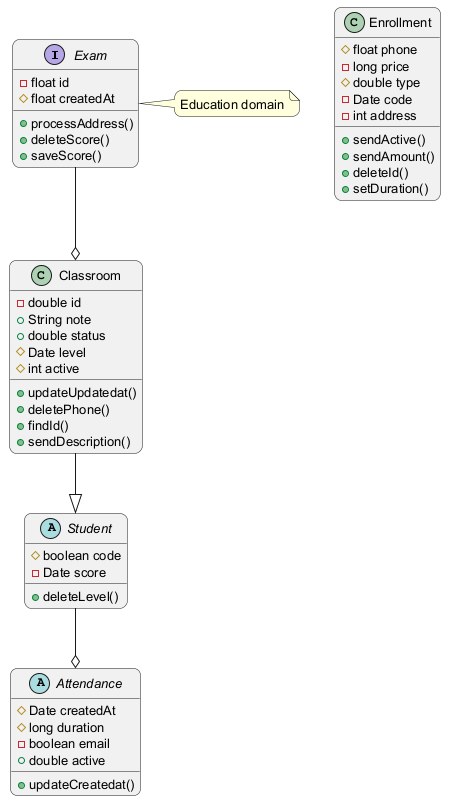

The diagram above was rendered by PlantUML. Its source (embedded in the PNG):
@startuml
skinparam backgroundColor #FFFFFF
skinparam roundCorner 15
skinparam defaultFontSize 13
interface Exam {
  -float id
  #float createdAt
  +processAddress()
  +deleteScore()
  +saveScore()
}
abstract class Student {
  #boolean code
  -Date score
  +deleteLevel()
}
abstract class Attendance {
  #Date createdAt
  #long duration
  -boolean email
  +double active
  +updateCreatedat()
}
class Enrollment {
  #float phone
  -long price
  #double type
  -Date code
  -int address
  +sendActive()
  +sendAmount()
  +deleteId()
  +setDuration()
}
class Classroom {
  -double id
  +String note
  +double status
  #Date level
  #int active
  +updateUpdatedat()
  +deletePhone()
  +findId()
  +sendDescription()
}
Exam --o Classroom
Classroom --|> Student
Student --o Attendance
note right of Exam : Education domain
@enduml